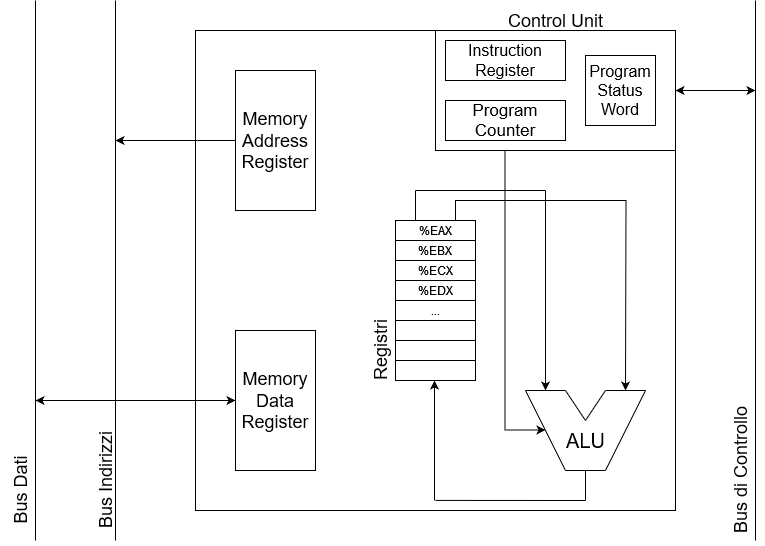

The diagram above was exported from draw.io. Its source (the exported page's mxGraphModel, read from the mxfile embedded in the PNG):
<mxGraphModel dx="1050" dy="530" grid="1" gridSize="10" guides="1" tooltips="1" connect="1" arrows="1" fold="1" page="1" pageScale="1" pageWidth="850" pageHeight="1100" math="0" shadow="0">
  <root>
    <mxCell id="0" />
    <mxCell id="1" parent="0" />
    <mxCell id="KP74pIl4THMlxVErRZh_-7" value="" style="whiteSpace=wrap;html=1;aspect=fixed;" vertex="1" parent="1">
      <mxGeometry x="200" y="40" width="480" height="480" as="geometry" />
    </mxCell>
    <mxCell id="KP74pIl4THMlxVErRZh_-8" value="" style="endArrow=none;html=1;rounded=0;" edge="1" parent="1">
      <mxGeometry width="50" height="50" relative="1" as="geometry">
        <mxPoint x="40" y="550" as="sourcePoint" />
        <mxPoint x="40" y="10" as="targetPoint" />
      </mxGeometry>
    </mxCell>
    <mxCell id="KP74pIl4THMlxVErRZh_-9" value="" style="endArrow=none;html=1;rounded=0;" edge="1" parent="1">
      <mxGeometry width="50" height="50" relative="1" as="geometry">
        <mxPoint x="120" y="550" as="sourcePoint" />
        <mxPoint x="120" y="10" as="targetPoint" />
      </mxGeometry>
    </mxCell>
    <mxCell id="KP74pIl4THMlxVErRZh_-10" value="" style="endArrow=none;html=1;rounded=0;" edge="1" parent="1">
      <mxGeometry width="50" height="50" relative="1" as="geometry">
        <mxPoint x="760" y="550" as="sourcePoint" />
        <mxPoint x="760" y="10" as="targetPoint" />
      </mxGeometry>
    </mxCell>
    <mxCell id="KP74pIl4THMlxVErRZh_-18" value="" style="group" vertex="1" connectable="0" parent="1">
      <mxGeometry x="530" y="400" width="120" height="80" as="geometry" />
    </mxCell>
    <mxCell id="KP74pIl4THMlxVErRZh_-11" value="" style="endArrow=none;html=1;rounded=0;" edge="1" parent="KP74pIl4THMlxVErRZh_-18">
      <mxGeometry width="50" height="50" relative="1" as="geometry">
        <mxPoint as="sourcePoint" />
        <mxPoint x="40" as="targetPoint" />
      </mxGeometry>
    </mxCell>
    <mxCell id="KP74pIl4THMlxVErRZh_-12" value="" style="endArrow=none;html=1;rounded=0;" edge="1" parent="KP74pIl4THMlxVErRZh_-18">
      <mxGeometry width="50" height="50" relative="1" as="geometry">
        <mxPoint x="80" as="sourcePoint" />
        <mxPoint x="120" as="targetPoint" />
      </mxGeometry>
    </mxCell>
    <mxCell id="KP74pIl4THMlxVErRZh_-13" value="" style="endArrow=none;html=1;rounded=0;" edge="1" parent="KP74pIl4THMlxVErRZh_-18">
      <mxGeometry width="50" height="50" relative="1" as="geometry">
        <mxPoint x="60" y="30" as="sourcePoint" />
        <mxPoint x="80" as="targetPoint" />
      </mxGeometry>
    </mxCell>
    <mxCell id="KP74pIl4THMlxVErRZh_-14" value="" style="endArrow=none;html=1;rounded=0;" edge="1" parent="KP74pIl4THMlxVErRZh_-18">
      <mxGeometry width="50" height="50" relative="1" as="geometry">
        <mxPoint x="60" y="30" as="sourcePoint" />
        <mxPoint x="40" as="targetPoint" />
      </mxGeometry>
    </mxCell>
    <mxCell id="KP74pIl4THMlxVErRZh_-15" value="" style="endArrow=none;html=1;rounded=0;" edge="1" parent="KP74pIl4THMlxVErRZh_-18">
      <mxGeometry width="50" height="50" relative="1" as="geometry">
        <mxPoint x="40" y="80" as="sourcePoint" />
        <mxPoint x="80" y="80" as="targetPoint" />
      </mxGeometry>
    </mxCell>
    <mxCell id="KP74pIl4THMlxVErRZh_-16" value="" style="endArrow=none;html=1;rounded=0;" edge="1" parent="KP74pIl4THMlxVErRZh_-18">
      <mxGeometry width="50" height="50" relative="1" as="geometry">
        <mxPoint x="40" y="80" as="sourcePoint" />
        <mxPoint as="targetPoint" />
      </mxGeometry>
    </mxCell>
    <mxCell id="KP74pIl4THMlxVErRZh_-17" value="" style="endArrow=none;html=1;rounded=0;" edge="1" parent="KP74pIl4THMlxVErRZh_-18">
      <mxGeometry width="50" height="50" relative="1" as="geometry">
        <mxPoint x="120" as="sourcePoint" />
        <mxPoint x="80" y="80" as="targetPoint" />
      </mxGeometry>
    </mxCell>
    <mxCell id="KP74pIl4THMlxVErRZh_-52" value="ALU" style="text;html=1;align=center;verticalAlign=middle;resizable=0;points=[];autosize=1;strokeColor=none;fillColor=none;fontSize=20;" vertex="1" parent="KP74pIl4THMlxVErRZh_-18">
      <mxGeometry x="30" y="30" width="60" height="40" as="geometry" />
    </mxCell>
    <mxCell id="KP74pIl4THMlxVErRZh_-19" value="" style="rounded=0;whiteSpace=wrap;html=1;" vertex="1" parent="1">
      <mxGeometry x="440" y="40" width="240" height="120" as="geometry" />
    </mxCell>
    <mxCell id="KP74pIl4THMlxVErRZh_-20" value="&lt;div style=&quot;font-size: 16px;&quot;&gt;Program&lt;/div&gt;&lt;div style=&quot;font-size: 16px;&quot;&gt;Status&lt;/div&gt;&lt;div style=&quot;font-size: 16px;&quot;&gt;Word&lt;br style=&quot;font-size: 16px;&quot;&gt;&lt;/div&gt;" style="whiteSpace=wrap;html=1;aspect=fixed;fontSize=16;" vertex="1" parent="1">
      <mxGeometry x="590" y="65" width="70" height="70" as="geometry" />
    </mxCell>
    <mxCell id="KP74pIl4THMlxVErRZh_-21" value="Instruction Register" style="rounded=0;whiteSpace=wrap;html=1;fontSize=16;" vertex="1" parent="1">
      <mxGeometry x="450" y="50" width="120" height="40" as="geometry" />
    </mxCell>
    <mxCell id="KP74pIl4THMlxVErRZh_-22" value="Program Counter" style="rounded=0;whiteSpace=wrap;html=1;fontSize=17;" vertex="1" parent="1">
      <mxGeometry x="450" y="110" width="120" height="40" as="geometry" />
    </mxCell>
    <mxCell id="KP74pIl4THMlxVErRZh_-23" value="&lt;div style=&quot;font-size: 18px;&quot;&gt;Memory&lt;/div&gt;&lt;div style=&quot;font-size: 18px;&quot;&gt;Address&lt;/div&gt;&lt;div style=&quot;font-size: 18px;&quot;&gt;Register&lt;br style=&quot;font-size: 18px;&quot;&gt;&lt;/div&gt;" style="rounded=0;whiteSpace=wrap;html=1;fontSize=18;" vertex="1" parent="1">
      <mxGeometry x="240" y="80" width="80" height="140" as="geometry" />
    </mxCell>
    <mxCell id="KP74pIl4THMlxVErRZh_-24" value="&lt;div style=&quot;font-size: 18px;&quot;&gt;Memory&lt;/div&gt;&lt;div style=&quot;font-size: 18px;&quot;&gt;Data&lt;/div&gt;&lt;div style=&quot;font-size: 18px;&quot;&gt;Register&lt;br style=&quot;font-size: 18px;&quot;&gt;&lt;/div&gt;" style="rounded=0;whiteSpace=wrap;html=1;fontSize=18;" vertex="1" parent="1">
      <mxGeometry x="240" y="340" width="80" height="140" as="geometry" />
    </mxCell>
    <mxCell id="KP74pIl4THMlxVErRZh_-25" value="" style="endArrow=classic;startArrow=classic;html=1;rounded=0;entryX=0;entryY=0.5;entryDx=0;entryDy=0;" edge="1" parent="1" target="KP74pIl4THMlxVErRZh_-24">
      <mxGeometry width="50" height="50" relative="1" as="geometry">
        <mxPoint x="40" y="410" as="sourcePoint" />
        <mxPoint x="120" y="410" as="targetPoint" />
      </mxGeometry>
    </mxCell>
    <mxCell id="KP74pIl4THMlxVErRZh_-26" value="" style="endArrow=classic;html=1;rounded=0;exitX=0;exitY=0.5;exitDx=0;exitDy=0;" edge="1" parent="1" source="KP74pIl4THMlxVErRZh_-23">
      <mxGeometry width="50" height="50" relative="1" as="geometry">
        <mxPoint x="400" y="330" as="sourcePoint" />
        <mxPoint x="120" y="150" as="targetPoint" />
      </mxGeometry>
    </mxCell>
    <mxCell id="KP74pIl4THMlxVErRZh_-27" value="" style="endArrow=classic;startArrow=classic;html=1;rounded=0;exitX=1;exitY=0.5;exitDx=0;exitDy=0;" edge="1" parent="1" source="KP74pIl4THMlxVErRZh_-19">
      <mxGeometry width="50" height="50" relative="1" as="geometry">
        <mxPoint x="400" y="230" as="sourcePoint" />
        <mxPoint x="760" y="100" as="targetPoint" />
      </mxGeometry>
    </mxCell>
    <mxCell id="KP74pIl4THMlxVErRZh_-36" value="" style="group" vertex="1" connectable="0" parent="1">
      <mxGeometry x="400" y="230" width="80" height="160" as="geometry" />
    </mxCell>
    <mxCell id="KP74pIl4THMlxVErRZh_-41" style="edgeStyle=orthogonalEdgeStyle;rounded=0;orthogonalLoop=1;jettySize=auto;html=1;exitX=0.75;exitY=0;exitDx=0;exitDy=0;" edge="1" parent="KP74pIl4THMlxVErRZh_-36" source="KP74pIl4THMlxVErRZh_-28">
      <mxGeometry relative="1" as="geometry">
        <mxPoint x="230" y="170" as="targetPoint" />
      </mxGeometry>
    </mxCell>
    <mxCell id="KP74pIl4THMlxVErRZh_-28" value="%EAX" style="rounded=0;whiteSpace=wrap;html=1;" vertex="1" parent="KP74pIl4THMlxVErRZh_-36">
      <mxGeometry width="80" height="20" as="geometry" />
    </mxCell>
    <mxCell id="KP74pIl4THMlxVErRZh_-29" value="%EBX" style="rounded=0;whiteSpace=wrap;html=1;" vertex="1" parent="KP74pIl4THMlxVErRZh_-36">
      <mxGeometry y="20" width="80" height="20" as="geometry" />
    </mxCell>
    <mxCell id="KP74pIl4THMlxVErRZh_-30" value="%ECX" style="rounded=0;whiteSpace=wrap;html=1;" vertex="1" parent="KP74pIl4THMlxVErRZh_-36">
      <mxGeometry y="40" width="80" height="20" as="geometry" />
    </mxCell>
    <mxCell id="KP74pIl4THMlxVErRZh_-31" value="%EDX" style="rounded=0;whiteSpace=wrap;html=1;" vertex="1" parent="KP74pIl4THMlxVErRZh_-36">
      <mxGeometry y="60" width="80" height="20" as="geometry" />
    </mxCell>
    <mxCell id="KP74pIl4THMlxVErRZh_-32" value="..." style="rounded=0;whiteSpace=wrap;html=1;" vertex="1" parent="KP74pIl4THMlxVErRZh_-36">
      <mxGeometry y="80" width="80" height="20" as="geometry" />
    </mxCell>
    <mxCell id="KP74pIl4THMlxVErRZh_-33" value="" style="rounded=0;whiteSpace=wrap;html=1;" vertex="1" parent="KP74pIl4THMlxVErRZh_-36">
      <mxGeometry y="100" width="80" height="20" as="geometry" />
    </mxCell>
    <mxCell id="KP74pIl4THMlxVErRZh_-34" value="" style="rounded=0;whiteSpace=wrap;html=1;" vertex="1" parent="KP74pIl4THMlxVErRZh_-36">
      <mxGeometry y="120" width="80" height="20" as="geometry" />
    </mxCell>
    <mxCell id="KP74pIl4THMlxVErRZh_-35" value="" style="rounded=0;whiteSpace=wrap;html=1;" vertex="1" parent="KP74pIl4THMlxVErRZh_-36">
      <mxGeometry y="140" width="80" height="20" as="geometry" />
    </mxCell>
    <mxCell id="KP74pIl4THMlxVErRZh_-46" value="" style="endArrow=none;html=1;rounded=0;" edge="1" parent="KP74pIl4THMlxVErRZh_-36">
      <mxGeometry width="50" height="50" relative="1" as="geometry">
        <mxPoint x="20" y="-30" as="sourcePoint" />
        <mxPoint x="150" y="-30" as="targetPoint" />
      </mxGeometry>
    </mxCell>
    <mxCell id="KP74pIl4THMlxVErRZh_-37" value="Registri" style="text;html=1;align=center;verticalAlign=middle;resizable=0;points=[];autosize=1;strokeColor=none;fillColor=none;fontSize=18;rotation=270;" vertex="1" parent="1">
      <mxGeometry x="345" y="340" width="80" height="40" as="geometry" />
    </mxCell>
    <mxCell id="KP74pIl4THMlxVErRZh_-38" value="" style="endArrow=none;html=1;rounded=0;" edge="1" parent="1">
      <mxGeometry width="50" height="50" relative="1" as="geometry">
        <mxPoint x="590" y="510" as="sourcePoint" />
        <mxPoint x="590" y="480" as="targetPoint" />
      </mxGeometry>
    </mxCell>
    <mxCell id="KP74pIl4THMlxVErRZh_-39" value="" style="endArrow=none;html=1;rounded=0;exitX=0.5;exitY=0.979;exitDx=0;exitDy=0;exitPerimeter=0;" edge="1" parent="1" source="KP74pIl4THMlxVErRZh_-7">
      <mxGeometry width="50" height="50" relative="1" as="geometry">
        <mxPoint x="400" y="400" as="sourcePoint" />
        <mxPoint x="590" y="510" as="targetPoint" />
      </mxGeometry>
    </mxCell>
    <mxCell id="KP74pIl4THMlxVErRZh_-40" value="" style="endArrow=classic;html=1;rounded=0;" edge="1" parent="1">
      <mxGeometry width="50" height="50" relative="1" as="geometry">
        <mxPoint x="439" y="510" as="sourcePoint" />
        <mxPoint x="439" y="390" as="targetPoint" />
      </mxGeometry>
    </mxCell>
    <mxCell id="KP74pIl4THMlxVErRZh_-44" value="" style="endArrow=none;html=1;rounded=0;exitX=0.25;exitY=0;exitDx=0;exitDy=0;" edge="1" parent="1" source="KP74pIl4THMlxVErRZh_-28">
      <mxGeometry width="50" height="50" relative="1" as="geometry">
        <mxPoint x="400" y="380" as="sourcePoint" />
        <mxPoint x="420" y="200" as="targetPoint" />
      </mxGeometry>
    </mxCell>
    <mxCell id="KP74pIl4THMlxVErRZh_-48" value="" style="endArrow=classic;html=1;rounded=0;" edge="1" parent="1">
      <mxGeometry width="50" height="50" relative="1" as="geometry">
        <mxPoint x="550" y="200" as="sourcePoint" />
        <mxPoint x="550" y="400" as="targetPoint" />
      </mxGeometry>
    </mxCell>
    <mxCell id="KP74pIl4THMlxVErRZh_-50" value="" style="endArrow=none;html=1;rounded=0;" edge="1" parent="1">
      <mxGeometry width="50" height="50" relative="1" as="geometry">
        <mxPoint x="509.5" y="440" as="sourcePoint" />
        <mxPoint x="509.5" y="160" as="targetPoint" />
      </mxGeometry>
    </mxCell>
    <mxCell id="KP74pIl4THMlxVErRZh_-51" value="" style="endArrow=classic;html=1;rounded=0;" edge="1" parent="1">
      <mxGeometry width="50" height="50" relative="1" as="geometry">
        <mxPoint x="510" y="439.5" as="sourcePoint" />
        <mxPoint x="550" y="439.5" as="targetPoint" />
      </mxGeometry>
    </mxCell>
    <mxCell id="KP74pIl4THMlxVErRZh_-53" value="Bus Indirizzi" style="text;html=1;align=center;verticalAlign=middle;resizable=0;points=[];autosize=1;strokeColor=none;fillColor=none;fontSize=18;rotation=270;" vertex="1" parent="1">
      <mxGeometry x="50" y="470" width="120" height="40" as="geometry" />
    </mxCell>
    <mxCell id="KP74pIl4THMlxVErRZh_-55" value="Bus Dati" style="text;html=1;align=center;verticalAlign=middle;resizable=0;points=[];autosize=1;strokeColor=none;fillColor=none;fontSize=18;rotation=270;" vertex="1" parent="1">
      <mxGeometry x="-20" y="480" width="90" height="40" as="geometry" />
    </mxCell>
    <mxCell id="KP74pIl4THMlxVErRZh_-56" value="Bus di Controllo" style="text;html=1;align=center;verticalAlign=middle;resizable=0;points=[];autosize=1;strokeColor=none;fillColor=none;fontSize=18;rotation=270;" vertex="1" parent="1">
      <mxGeometry x="670" y="460" width="150" height="40" as="geometry" />
    </mxCell>
    <mxCell id="KP74pIl4THMlxVErRZh_-57" value="Control Unit" style="text;html=1;align=center;verticalAlign=middle;resizable=0;points=[];autosize=1;strokeColor=none;fillColor=none;fontSize=18;" vertex="1" parent="1">
      <mxGeometry x="500" y="10" width="120" height="40" as="geometry" />
    </mxCell>
  </root>
</mxGraphModel>